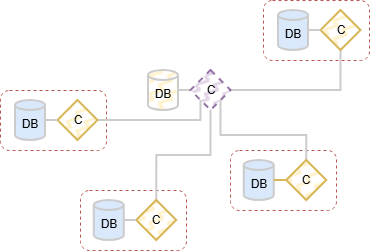

The diagram above was exported from draw.io. Its source (the exported page's mxGraphModel, read from the mxfile embedded in the PNG):
<mxGraphModel dx="1212" dy="701" grid="1" gridSize="10" guides="1" tooltips="1" connect="1" arrows="1" fold="1" page="1" pageScale="1" pageWidth="850" pageHeight="1100" math="0" shadow="0">
  <root>
    <mxCell id="0" />
    <mxCell id="1" parent="0" />
    <mxCell id="Isf_lbRBnBz18JX9-D4n-1199" parent="1" style="rounded=1;whiteSpace=wrap;html=1;fillColor=none;dashed=1;strokeColor=#b85450;" value="" vertex="1">
      <mxGeometry height="60" width="106" x="100" y="190" as="geometry" />
    </mxCell>
    <mxCell id="Isf_lbRBnBz18JX9-D4n-1200" parent="1" style="rounded=1;whiteSpace=wrap;html=1;fillColor=none;dashed=1;strokeColor=#b85450;" value="" vertex="1">
      <mxGeometry height="60" width="106" x="180" y="290" as="geometry" />
    </mxCell>
    <mxCell id="Isf_lbRBnBz18JX9-D4n-1201" parent="1" style="shape=cylinder3;whiteSpace=wrap;html=1;boundedLbl=1;backgroundOutline=1;size=4.999999999999943;fillColor=#dae8fc;strokeColor=#CCCCCC;strokeWidth=2;" value="DB" vertex="1">
      <mxGeometry height="40" width="30" x="193.75" y="300" as="geometry" />
    </mxCell>
    <mxCell id="Isf_lbRBnBz18JX9-D4n-1202" edge="1" parent="1" source="Isf_lbRBnBz18JX9-D4n-1203" style="edgeStyle=orthogonalEdgeStyle;shape=connector;rounded=0;orthogonalLoop=1;jettySize=auto;html=1;exitX=0.5;exitY=0;exitDx=0;exitDy=0;entryX=0.5;entryY=1;entryDx=0;entryDy=0;strokeColor=#CCCCCC;strokeWidth=2;align=center;verticalAlign=middle;fontFamily=Helvetica;fontSize=11;fontColor=default;labelBackgroundColor=default;endArrow=none;endFill=0;" target="Isf_lbRBnBz18JX9-D4n-1221">
      <mxGeometry relative="1" as="geometry" />
    </mxCell>
    <mxCell id="Isf_lbRBnBz18JX9-D4n-1203" parent="1" style="rhombus;whiteSpace=wrap;html=1;fillColor=#fff2cc;strokeColor=#d6b656;strokeWidth=2;fillStyle=zigzag-line;" value="C" vertex="1">
      <mxGeometry height="40" width="40" x="236.25" y="300" as="geometry" />
    </mxCell>
    <mxCell id="Isf_lbRBnBz18JX9-D4n-1204" parent="1" style="shape=cylinder3;whiteSpace=wrap;html=1;boundedLbl=1;backgroundOutline=1;size=4.999999999999943;fillColor=#dae8fc;strokeColor=#CCCCCC;strokeWidth=2;" value="DB" vertex="1">
      <mxGeometry height="40" width="30" x="115" y="200" as="geometry" />
    </mxCell>
    <mxCell id="Isf_lbRBnBz18JX9-D4n-1205" edge="1" parent="1" source="Isf_lbRBnBz18JX9-D4n-1206" style="edgeStyle=orthogonalEdgeStyle;shape=connector;rounded=0;orthogonalLoop=1;jettySize=auto;html=1;exitX=1;exitY=0.5;exitDx=0;exitDy=0;entryX=0;entryY=1;entryDx=0;entryDy=0;strokeColor=#CCCCCC;strokeWidth=2;align=center;verticalAlign=middle;fontFamily=Helvetica;fontSize=11;fontColor=default;labelBackgroundColor=default;endArrow=none;endFill=0;" target="Isf_lbRBnBz18JX9-D4n-1221">
      <mxGeometry relative="1" as="geometry">
        <Array as="points">
          <mxPoint x="301" y="220" />
        </Array>
      </mxGeometry>
    </mxCell>
    <mxCell id="Isf_lbRBnBz18JX9-D4n-1206" parent="1" style="rhombus;whiteSpace=wrap;html=1;fillColor=#fff2cc;strokeColor=#d6b656;strokeWidth=2;fillStyle=zigzag-line;" value="C" vertex="1">
      <mxGeometry height="40" width="40" x="157.5" y="200" as="geometry" />
    </mxCell>
    <mxCell id="Isf_lbRBnBz18JX9-D4n-1207" edge="1" parent="1" source="Isf_lbRBnBz18JX9-D4n-1203" style="edgeStyle=orthogonalEdgeStyle;rounded=0;orthogonalLoop=1;jettySize=auto;html=1;exitX=0;exitY=0.5;exitDx=0;exitDy=0;entryX=1;entryY=0.5;entryDx=0;entryDy=0;entryPerimeter=0;strokeWidth=2;strokeColor=#CCCCCC;endArrow=none;endFill=0;" target="Isf_lbRBnBz18JX9-D4n-1201">
      <mxGeometry relative="1" as="geometry" />
    </mxCell>
    <mxCell id="Isf_lbRBnBz18JX9-D4n-1208" edge="1" parent="1" source="Isf_lbRBnBz18JX9-D4n-1206" style="edgeStyle=orthogonalEdgeStyle;rounded=0;orthogonalLoop=1;jettySize=auto;html=1;exitX=0;exitY=0.5;exitDx=0;exitDy=0;entryX=1;entryY=0.5;entryDx=0;entryDy=0;entryPerimeter=0;strokeWidth=2;strokeColor=#CCCCCC;endArrow=none;endFill=0;" target="Isf_lbRBnBz18JX9-D4n-1204">
      <mxGeometry relative="1" as="geometry" />
    </mxCell>
    <mxCell id="Isf_lbRBnBz18JX9-D4n-1209" parent="1" style="rounded=1;whiteSpace=wrap;html=1;fillColor=none;dashed=1;strokeColor=#b85450;" value="" vertex="1">
      <mxGeometry height="60" width="106" x="363" y="100" as="geometry" />
    </mxCell>
    <mxCell id="Isf_lbRBnBz18JX9-D4n-1210" parent="1" style="rounded=1;whiteSpace=wrap;html=1;fillColor=none;dashed=1;strokeColor=#b85450;" value="" vertex="1">
      <mxGeometry height="60" width="106" x="330" y="250" as="geometry" />
    </mxCell>
    <mxCell id="Isf_lbRBnBz18JX9-D4n-1211" parent="1" style="shape=cylinder3;whiteSpace=wrap;html=1;boundedLbl=1;backgroundOutline=1;size=4.999999999999943;fillColor=#dae8fc;strokeColor=#CCCCCC;strokeWidth=2;" value="DB" vertex="1">
      <mxGeometry height="40" width="30" x="343.75" y="260" as="geometry" />
    </mxCell>
    <mxCell id="Isf_lbRBnBz18JX9-D4n-1212" edge="1" parent="1" source="Isf_lbRBnBz18JX9-D4n-1213" style="edgeStyle=orthogonalEdgeStyle;shape=connector;rounded=0;orthogonalLoop=1;jettySize=auto;html=1;exitX=0.5;exitY=0;exitDx=0;exitDy=0;entryX=1;entryY=1;entryDx=0;entryDy=0;strokeColor=#CCCCCC;strokeWidth=2;align=center;verticalAlign=middle;fontFamily=Helvetica;fontSize=11;fontColor=default;labelBackgroundColor=default;endArrow=none;endFill=0;" target="Isf_lbRBnBz18JX9-D4n-1221">
      <mxGeometry relative="1" as="geometry" />
    </mxCell>
    <mxCell id="Isf_lbRBnBz18JX9-D4n-1213" parent="1" style="rhombus;whiteSpace=wrap;html=1;fillColor=#fff2cc;strokeColor=#d6b656;strokeWidth=2;fillStyle=zigzag-line;" value="C" vertex="1">
      <mxGeometry height="40" width="40" x="386.25" y="260" as="geometry" />
    </mxCell>
    <mxCell id="Isf_lbRBnBz18JX9-D4n-1214" parent="1" style="shape=cylinder3;whiteSpace=wrap;html=1;boundedLbl=1;backgroundOutline=1;size=4.999999999999943;fillColor=#dae8fc;strokeColor=#CCCCCC;strokeWidth=2;" value="DB" vertex="1">
      <mxGeometry height="40" width="30" x="378" y="110" as="geometry" />
    </mxCell>
    <mxCell id="Isf_lbRBnBz18JX9-D4n-1215" edge="1" parent="1" source="Isf_lbRBnBz18JX9-D4n-1216" style="edgeStyle=orthogonalEdgeStyle;shape=connector;rounded=0;orthogonalLoop=1;jettySize=auto;html=1;exitX=0.5;exitY=1;exitDx=0;exitDy=0;entryX=1;entryY=0.5;entryDx=0;entryDy=0;strokeColor=#CCCCCC;strokeWidth=2;align=center;verticalAlign=middle;fontFamily=Helvetica;fontSize=11;fontColor=default;labelBackgroundColor=default;endArrow=none;endFill=0;" target="Isf_lbRBnBz18JX9-D4n-1221">
      <mxGeometry relative="1" as="geometry" />
    </mxCell>
    <mxCell id="Isf_lbRBnBz18JX9-D4n-1216" parent="1" style="rhombus;whiteSpace=wrap;html=1;fillColor=#fff2cc;strokeColor=#d6b656;strokeWidth=2;fillStyle=zigzag-line;" value="C" vertex="1">
      <mxGeometry height="40" width="40" x="420.5" y="110" as="geometry" />
    </mxCell>
    <mxCell id="Isf_lbRBnBz18JX9-D4n-1217" edge="1" parent="1" source="Isf_lbRBnBz18JX9-D4n-1213" style="edgeStyle=orthogonalEdgeStyle;rounded=0;orthogonalLoop=1;jettySize=auto;html=1;exitX=0;exitY=0.5;exitDx=0;exitDy=0;entryX=1;entryY=0.5;entryDx=0;entryDy=0;entryPerimeter=0;strokeWidth=2;strokeColor=#d6b656;endArrow=none;endFill=0;fillColor=#fff2cc;" target="Isf_lbRBnBz18JX9-D4n-1211">
      <mxGeometry relative="1" as="geometry" />
    </mxCell>
    <mxCell id="Isf_lbRBnBz18JX9-D4n-1218" edge="1" parent="1" source="Isf_lbRBnBz18JX9-D4n-1216" style="edgeStyle=orthogonalEdgeStyle;rounded=0;orthogonalLoop=1;jettySize=auto;html=1;exitX=0;exitY=0.5;exitDx=0;exitDy=0;entryX=1;entryY=0.5;entryDx=0;entryDy=0;entryPerimeter=0;strokeWidth=2;strokeColor=#CCCCCC;endArrow=none;endFill=0;" target="Isf_lbRBnBz18JX9-D4n-1214">
      <mxGeometry relative="1" as="geometry" />
    </mxCell>
    <mxCell id="Isf_lbRBnBz18JX9-D4n-1219" edge="1" parent="1" source="Isf_lbRBnBz18JX9-D4n-1220" style="edgeStyle=orthogonalEdgeStyle;shape=connector;rounded=0;orthogonalLoop=1;jettySize=auto;html=1;exitX=1;exitY=0.5;exitDx=0;exitDy=0;exitPerimeter=0;entryX=0;entryY=0.5;entryDx=0;entryDy=0;strokeColor=#CCCCCC;strokeWidth=2;align=center;verticalAlign=middle;fontFamily=Helvetica;fontSize=11;fontColor=default;labelBackgroundColor=default;endArrow=none;endFill=0;" target="Isf_lbRBnBz18JX9-D4n-1221">
      <mxGeometry relative="1" as="geometry" />
    </mxCell>
    <mxCell id="Isf_lbRBnBz18JX9-D4n-1220" parent="1" style="shape=cylinder3;whiteSpace=wrap;html=1;boundedLbl=1;backgroundOutline=1;size=4.999999999999943;fillColor=#fff2cc;strokeColor=#CCCCCC;strokeWidth=2;fillStyle=zigzag-line;" value="DB" vertex="1">
      <mxGeometry height="40" width="30" x="248" y="170" as="geometry" />
    </mxCell>
    <mxCell id="Isf_lbRBnBz18JX9-D4n-1221" parent="1" style="rhombus;whiteSpace=wrap;html=1;fillColor=#e1d5e7;strokeColor=#9673a6;strokeWidth=2;fillStyle=zigzag-line;dashed=1;" value="C" vertex="1">
      <mxGeometry height="40" width="40" x="290.5" y="170" as="geometry" />
    </mxCell>
  </root>
</mxGraphModel>